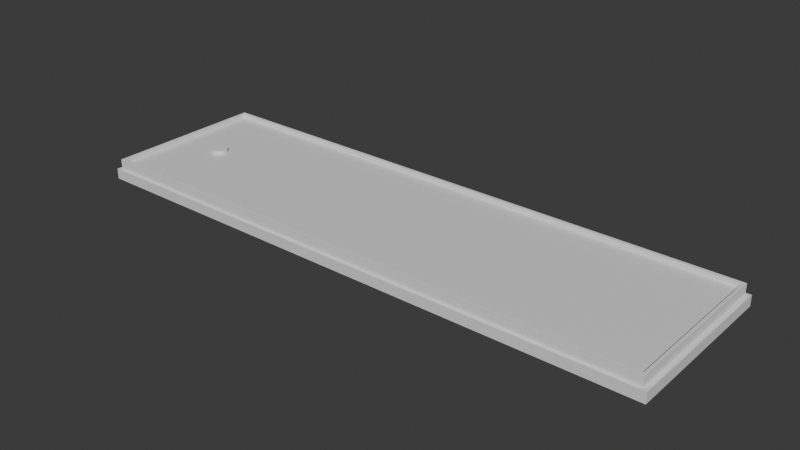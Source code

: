 # Source: Map01.blend  (saved by Blender 4.4.32; exported with 4.5.12 LTS)
import bpy
from mathutils import Matrix  # noqa: F401  (used for matrix-valued properties, if any)

bpy.ops.wm.read_factory_settings(use_empty=True)
scene = bpy.context.scene
scene.name = 'Scene'

# ---- collections
col_map = bpy.data.collections.new('Map'); scene.collection.children.link(col_map)
col_ball = bpy.data.collections.new('Ball'); scene.collection.children.link(col_ball)

# ---- materials (node trees are filled in below, after node groups)
mat_material = bpy.data.materials.new('Material')
mat_material.alpha_threshold = 0.0
mat_material.roughness = 0.5
mat_material.line_color = (0.0, 0.0, 0.0, 1.0)
mat_material_001 = bpy.data.materials.new('Material.001')
mat_material_001.alpha_threshold = 0.0
mat_material_001.roughness = 0.5
mat_material_001.line_color = (0.0, 0.0, 0.0, 1.0)

# ---- material node trees
mat_material.use_nodes = True; mat_material.node_tree.nodes.clear()
_N = mat_material.node_tree.nodes; _L = mat_material.node_tree.links
n0 = _N.new('ShaderNodeOutputMaterial'); n0.name = 'Material Output'; n0.location = (300, 300)
n1 = _N.new('ShaderNodeBsdfPrincipled'); n1.name = 'Principled BSDF'; n1.location = (10, 300)
n1.inputs[3].default_value = 1.45
_L.new(n1.outputs[0], n0.inputs[0])
n0.is_active_output = True
mat_material_001.use_nodes = True; mat_material_001.node_tree.nodes.clear()
_N = mat_material_001.node_tree.nodes; _L = mat_material_001.node_tree.links
n0 = _N.new('ShaderNodeOutputMaterial'); n0.name = 'Material Output'; n0.location = (300, 300)
n1 = _N.new('ShaderNodeBsdfPrincipled'); n1.name = 'Principled BSDF'; n1.location = (10, 300)
n1.inputs[3].default_value = 1.45
_L.new(n1.outputs[0], n0.inputs[0])
n0.is_active_output = True

# ---- world
world_world = bpy.data.worlds.new('World'); scene.world = world_world
world_world.use_nodes = True; world_world.node_tree.nodes.clear()
_N = world_world.node_tree.nodes; _L = world_world.node_tree.links
n0 = _N.new('ShaderNodeOutputWorld'); n0.name = 'World Output'; n0.location = (300, 300)
n1 = _N.new('ShaderNodeBackground'); n1.name = 'Background'; n1.location = (10, 300)
n1.inputs[0].default_value = (0.05088, 0.05088, 0.05088, 1.0)
_L.new(n1.outputs[0], n0.inputs[0])
n0.is_active_output = True
world_world.color = (0.05088, 0.05088, 0.05088)
world_world.sun_shadow_jitter_overblur = 0.0

# ---- meshes
me_cube = bpy.data.meshes.new('Cube')
me_cube.from_pydata([(1.0, 1.0, 1.0), (1.0, 1.0, -1.0), (1.0, -1.0, 1.0), (1.0, -1.0, -1.0), (-1.0, 1.0, 1.0), (-1.0, 1.0, -1.0), (-1.0, -1.0, 1.0), (-1.0, -1.0, -1.0)], [], [(0, 4, 6, 2), (3, 2, 6, 7), (7, 6, 4, 5), (5, 1, 3, 7), (1, 0, 2, 3), (5, 4, 0, 1)])
_uv = me_cube.uv_layers.new(name='UVMap')
_uv.uv.foreach_set('vector', [0.625, 0.5, 0.875, 0.5, 0.875, 0.75, 0.625, 0.75, 0.375, 0.75, 0.625, 0.75, 0.625, 1.0, 0.375, 1.0, 0.375, 0.0, 0.625, 0.0, 0.625, 0.25, 0.375, 0.25, 0.125, 0.5, 0.375, 0.5, 0.375, 0.75, 0.125, 0.75, 0.375, 0.5, 0.625, 0.5, 0.625, 0.75, 0.375, 0.75, 0.375, 0.25, 0.625, 0.25, 0.625, 0.5, 0.375, 0.5])
me_cube.materials.append(mat_material)
me_cube.use_mirror_vertex_groups = False
me_cube.update()
me_cube_001 = bpy.data.meshes.new('Cube.001')
me_cube_001.from_pydata([(1.0, 1.0, 1.0), (1.0, 1.0, -1.0), (1.0, -1.0, 1.0), (1.0, -1.0, -1.0), (-1.0, 1.0, 1.0), (-1.0, 1.0, -1.0), (-1.0, -1.0, 1.0), (-1.0, -1.0, -1.0)], [], [(0, 4, 6, 2), (3, 2, 6, 7), (7, 6, 4, 5), (5, 1, 3, 7), (1, 0, 2, 3), (5, 4, 0, 1)])
_uv = me_cube_001.uv_layers.new(name='UVMap')
_uv.uv.foreach_set('vector', [0.625, 0.5, 0.875, 0.5, 0.875, 0.75, 0.625, 0.75, 0.375, 0.75, 0.625, 0.75, 0.625, 1.0, 0.375, 1.0, 0.375, 0.0, 0.625, 0.0, 0.625, 0.25, 0.375, 0.25, 0.125, 0.5, 0.375, 0.5, 0.375, 0.75, 0.125, 0.75, 0.375, 0.5, 0.625, 0.5, 0.625, 0.75, 0.375, 0.75, 0.375, 0.25, 0.625, 0.25, 0.625, 0.5, 0.375, 0.5])
me_cube_001.materials.append(mat_material_001)
me_cube_001.use_mirror_vertex_groups = False
me_cube_001.update()
me_cube_002 = bpy.data.meshes.new('Cube.002')
me_cube_002.from_pydata([(-1.0, -1.0, -1.0), (-1.0, -1.0, 1.0), (-1.0, 1.0, -1.0), (-1.0, 1.0, 1.0), (1.0, -1.0, -1.0), (1.0, -1.0, 1.0), (1.0, 1.0, -1.0), (1.0, 1.0, 1.0)], [], [(0, 1, 3, 2), (2, 3, 7, 6), (6, 7, 5, 4), (4, 5, 1, 0), (2, 6, 4, 0), (7, 3, 1, 5)])
_uv = me_cube_002.uv_layers.new(name='UVMap')
_uv.uv.foreach_set('vector', [0.375, 0.0, 0.625, 0.0, 0.625, 0.25, 0.375, 0.25, 0.375, 0.25, 0.625, 0.25, 0.625, 0.5, 0.375, 0.5, 0.375, 0.5, 0.625, 0.5, 0.625, 0.75, 0.375, 0.75, 0.375, 0.75, 0.625, 0.75, 0.625, 1.0, 0.375, 1.0, 0.125, 0.5, 0.375, 0.5, 0.375, 0.75, 0.125, 0.75, 0.625, 0.5, 0.875, 0.5, 0.875, 0.75, 0.625, 0.75])
me_cube_002.update()
me_cube_003 = bpy.data.meshes.new('Cube.003')
me_cube_003.from_pydata([(-1.0, -1.0, -1.0), (-1.0, -1.0, 1.0), (-1.0, 1.0, -1.0), (-1.0, 1.0, 1.0), (1.0, -1.0, -1.0), (1.0, -1.0, 1.0), (1.0, 1.0, -1.0), (1.0, 1.0, 1.0)], [], [(0, 1, 3, 2), (2, 3, 7, 6), (6, 7, 5, 4), (4, 5, 1, 0), (2, 6, 4, 0), (7, 3, 1, 5)])
_uv = me_cube_003.uv_layers.new(name='UVMap')
_uv.uv.foreach_set('vector', [0.375, 0.0, 0.625, 0.0, 0.625, 0.25, 0.375, 0.25, 0.375, 0.25, 0.625, 0.25, 0.625, 0.5, 0.375, 0.5, 0.375, 0.5, 0.625, 0.5, 0.625, 0.75, 0.375, 0.75, 0.375, 0.75, 0.625, 0.75, 0.625, 1.0, 0.375, 1.0, 0.125, 0.5, 0.375, 0.5, 0.375, 0.75, 0.125, 0.75, 0.625, 0.5, 0.875, 0.5, 0.875, 0.75, 0.625, 0.75])
me_cube_003.update()
me_cube_004 = bpy.data.meshes.new('Cube.004')
me_cube_004.from_pydata([(-1.0, -1.0, -1.0), (-1.0, -1.0, 1.0), (-1.0, 1.0, -1.0), (-1.0, 1.0, 1.0), (1.0, -1.0, -1.0), (1.0, -1.0, 1.0), (1.0, 1.0, -1.0), (1.0, 1.0, 1.0)], [], [(0, 1, 3, 2), (2, 3, 7, 6), (6, 7, 5, 4), (4, 5, 1, 0), (2, 6, 4, 0), (7, 3, 1, 5)])
_uv = me_cube_004.uv_layers.new(name='UVMap')
_uv.uv.foreach_set('vector', [0.375, 0.0, 0.625, 0.0, 0.625, 0.25, 0.375, 0.25, 0.375, 0.25, 0.625, 0.25, 0.625, 0.5, 0.375, 0.5, 0.375, 0.5, 0.625, 0.5, 0.625, 0.75, 0.375, 0.75, 0.375, 0.75, 0.625, 0.75, 0.625, 1.0, 0.375, 1.0, 0.125, 0.5, 0.375, 0.5, 0.375, 0.75, 0.125, 0.75, 0.625, 0.5, 0.875, 0.5, 0.875, 0.75, 0.625, 0.75])
me_cube_004.update()
me_cube_005 = bpy.data.meshes.new('Cube.005')
me_cube_005.from_pydata([(-1.0, -1.0, -1.0), (-1.0, -1.0, 1.0), (-1.0, 1.0, -1.0), (-1.0, 1.0, 1.0), (1.0, -1.0, -1.0), (1.0, -1.0, 1.0), (1.0, 1.0, -1.0), (1.0, 1.0, 1.0)], [], [(0, 1, 3, 2), (2, 3, 7, 6), (6, 7, 5, 4), (4, 5, 1, 0), (2, 6, 4, 0), (7, 3, 1, 5)])
_uv = me_cube_005.uv_layers.new(name='UVMap')
_uv.uv.foreach_set('vector', [0.375, 0.0, 0.625, 0.0, 0.625, 0.25, 0.375, 0.25, 0.375, 0.25, 0.625, 0.25, 0.625, 0.5, 0.375, 0.5, 0.375, 0.5, 0.625, 0.5, 0.625, 0.75, 0.375, 0.75, 0.375, 0.75, 0.625, 0.75, 0.625, 1.0, 0.375, 1.0, 0.125, 0.5, 0.375, 0.5, 0.375, 0.75, 0.125, 0.75, 0.625, 0.5, 0.875, 0.5, 0.875, 0.75, 0.625, 0.75])
me_cube_005.update()
me_cylinder = bpy.data.meshes.new('Cylinder')
me_cylinder.from_pydata([(0.0, 1.0, -1.0), (0.0, 1.0, 1.0), (0.1951, 0.9808, -1.0), (0.1951, 0.9808, 1.0), (0.3827, 0.9239, -1.0), (0.3827, 0.9239, 1.0), (0.5556, 0.8315, -1.0), (0.5556, 0.8315, 1.0), (0.7071, 0.7071, -1.0), (0.7071, 0.7071, 1.0), (0.8315, 0.5556, -1.0), (0.8315, 0.5556, 1.0), (0.9239, 0.3827, -1.0), (0.9239, 0.3827, 1.0), (0.9808, 0.1951, -1.0), (0.9808, 0.1951, 1.0), (1.0, 0.0, -1.0), (1.0, 0.0, 1.0), (0.9808, -0.1951, -1.0), (0.9808, -0.1951, 1.0), (0.9239, -0.3827, -1.0), (0.9239, -0.3827, 1.0), (0.8315, -0.5556, -1.0), (0.8315, -0.5556, 1.0), (0.7071, -0.7071, -1.0), (0.7071, -0.7071, 1.0), (0.5556, -0.8315, -1.0), (0.5556, -0.8315, 1.0), (0.3827, -0.9239, -1.0), (0.3827, -0.9239, 1.0), (0.1951, -0.9808, -1.0), (0.1951, -0.9808, 1.0), (0.0, -1.0, -1.0), (0.0, -1.0, 1.0), (-0.1951, -0.9808, -1.0), (-0.1951, -0.9808, 1.0), (-0.3827, -0.9239, -1.0), (-0.3827, -0.9239, 1.0), (-0.5556, -0.8315, -1.0), (-0.5556, -0.8315, 1.0), (-0.7071, -0.7071, -1.0), (-0.7071, -0.7071, 1.0), (-0.8315, -0.5556, -1.0), (-0.8315, -0.5556, 1.0), (-0.9239, -0.3827, -1.0), (-0.9239, -0.3827, 1.0), (-0.9808, -0.1951, -1.0), (-0.9808, -0.1951, 1.0), (-1.0, 0.0, -1.0), (-1.0, 0.0, 1.0), (-0.9808, 0.1951, -1.0), (-0.9808, 0.1951, 1.0), (-0.9239, 0.3827, -1.0), (-0.9239, 0.3827, 1.0), (-0.8315, 0.5556, -1.0), (-0.8315, 0.5556, 1.0), (-0.7071, 0.7071, -1.0), (-0.7071, 0.7071, 1.0), (-0.5556, 0.8315, -1.0), (-0.5556, 0.8315, 1.0), (-0.3827, 0.9239, -1.0), (-0.3827, 0.9239, 1.0), (-0.1951, 0.9808, -1.0), (-0.1951, 0.9808, 1.0)], [], [(0, 1, 3, 2), (2, 3, 5, 4), (4, 5, 7, 6), (6, 7, 9, 8), (8, 9, 11, 10), (10, 11, 13, 12), (12, 13, 15, 14), (14, 15, 17, 16), (16, 17, 19, 18), (18, 19, 21, 20), (20, 21, 23, 22), (22, 23, 25, 24), (24, 25, 27, 26), (26, 27, 29, 28), (28, 29, 31, 30), (30, 31, 33, 32), (32, 33, 35, 34), (34, 35, 37, 36), (36, 37, 39, 38), (38, 39, 41, 40), (40, 41, 43, 42), (42, 43, 45, 44), (44, 45, 47, 46), (46, 47, 49, 48), (48, 49, 51, 50), (50, 51, 53, 52), (52, 53, 55, 54), (54, 55, 57, 56), (56, 57, 59, 58), (58, 59, 61, 60), (3, 1, 63, 61, 59, 57, 55, 53, 51, 49, 47, 45, 43, 41, 39, 37, 35, 33, 31, 29, 27, 25, 23, 21, 19, 17, 15, 13, 11, 9, 7, 5), (60, 61, 63, 62), (62, 63, 1, 0), (0, 2, 4, 6, 8, 10, 12, 14, 16, 18, 20, 22, 24, 26, 28, 30, 32, 34, 36, 38, 40, 42, 44, 46, 48, 50, 52, 54, 56, 58, 60, 62)])
_uv = me_cylinder.uv_layers.new(name='UVMap')
_uv.uv.foreach_set('vector', [1.0, 0.5, 1.0, 1.0, 0.9688, 1.0, 0.9688, 0.5, 0.9688, 0.5, 0.9688, 1.0, 0.9375, 1.0, 0.9375, 0.5, 0.9375, 0.5, 0.9375, 1.0, 0.9062, 1.0, 0.9062, 0.5, 0.9062, 0.5, 0.9062, 1.0, 0.875, 1.0, 0.875, 0.5, 0.875, 0.5, 0.875, 1.0, 0.8438, 1.0, 0.8438, 0.5, 0.8438, 0.5, 0.8438, 1.0, 0.8125, 1.0, 0.8125, 0.5, 0.8125, 0.5, 0.8125, 1.0, 0.7812, 1.0, 0.7812, 0.5, 0.7812, 0.5, 0.7812, 1.0, 0.75, 1.0, 0.75, 0.5, 0.75, 0.5, 0.75, 1.0, 0.7188, 1.0, 0.7188, 0.5, 0.7188, 0.5, 0.7188, 1.0, 0.6875, 1.0, 0.6875, 0.5, 0.6875, 0.5, 0.6875, 1.0, 0.6562, 1.0, 0.6562, 0.5, 0.6562, 0.5, 0.6562, 1.0, 0.625, 1.0, 0.625, 0.5, 0.625, 0.5, 0.625, 1.0, 0.5938, 1.0, 0.5938, 0.5, 0.5938, 0.5, 0.5938, 1.0, 0.5625, 1.0, 0.5625, 0.5, 0.5625, 0.5, 0.5625, 1.0, 0.5312, 1.0, 0.5312, 0.5, 0.5312, 0.5, 0.5312, 1.0, 0.5, 1.0, 0.5, 0.5, 0.5, 0.5, 0.5, 1.0, 0.4688, 1.0, 0.4688, 0.5, 0.4688, 0.5, 0.4688, 1.0, 0.4375, 1.0, 0.4375, 0.5, 0.4375, 0.5, 0.4375, 1.0, 0.4062, 1.0, 0.4062, 0.5, 0.4062, 0.5, 0.4062, 1.0, 0.375, 1.0, 0.375, 0.5, 0.375, 0.5, 0.375, 1.0, 0.3438, 1.0, 0.3438, 0.5, 0.3438, 0.5, 0.3438, 1.0, 0.3125, 1.0, 0.3125, 0.5, 0.3125, 0.5, 0.3125, 1.0, 0.2812, 1.0, 0.2812, 0.5, 0.2812, 0.5, 0.2812, 1.0, 0.25, 1.0, 0.25, 0.5, 0.25, 0.5, 0.25, 1.0, 0.2188, 1.0, 0.2188, 0.5, 0.2188, 0.5, 0.2188, 1.0, 0.1875, 1.0, 0.1875, 0.5, 0.1875, 0.5, 0.1875, 1.0, 0.1562, 1.0, 0.1562, 0.5, 0.1562, 0.5, 0.1562, 1.0, 0.125, 1.0, 0.125, 0.5, 0.125, 0.5, 0.125, 1.0, 0.09375, 1.0, 0.09375, 0.5, 0.09375, 0.5, 0.09375, 1.0, 0.0625, 1.0, 0.0625, 0.5, 0.2968, 0.4854, 0.25, 0.49, 0.2032, 0.4854, 0.1582, 0.4717, 0.1167, 0.4496, 0.08029, 0.4197, 0.05045, 0.3833, 0.02827, 0.3418, 0.01461, 0.2968, 0.01, 0.25, 0.01461, 0.2032, 0.02827, 0.1582, 0.05045, 0.1167, 0.08029, 0.08029, 0.1167, 0.05045, 0.1582, 0.02827, 0.2032, 0.01461, 0.25, 0.01, 0.2968, 0.01461, 0.3418, 0.02827, 0.3833, 0.05045, 0.4197, 0.08029, 0.4496, 0.1167, 0.4717, 0.1582, 0.4854, 0.2032, 0.49, 0.25, 0.4854, 0.2968, 0.4717, 0.3418, 0.4496, 0.3833, 0.4197, 0.4197, 0.3833, 0.4496, 0.3418, 0.4717, 0.0625, 0.5, 0.0625, 1.0, 0.03125, 1.0, 0.03125, 0.5, 0.03125, 0.5, 0.03125, 1.0, 0.0, 1.0, 0.0, 0.5, 0.75, 0.49, 0.7968, 0.4854, 0.8418, 0.4717, 0.8833, 0.4496, 0.9197, 0.4197, 0.9496, 0.3833, 0.9717, 0.3418, 0.9854, 0.2968, 0.99, 0.25, 0.9854, 0.2032, 0.9717, 0.1582, 0.9496, 0.1167, 0.9197, 0.08029, 0.8833, 0.05045, 0.8418, 0.02827, 0.7968, 0.01461, 0.75, 0.01, 0.7032, 0.01461, 0.6582, 0.02827, 0.6167, 0.05045, 0.5803, 0.08029, 0.5504, 0.1167, 0.5283, 0.1582, 0.5146, 0.2032, 0.51, 0.25, 0.5146, 0.2968, 0.5283, 0.3418, 0.5504, 0.3833, 0.5803, 0.4197, 0.6167, 0.4496, 0.6582, 0.4717, 0.7032, 0.4854])
me_cylinder.update()

# ---- objects
ob_cube = bpy.data.objects.new('Cube', me_cube)
ob_cube_001 = bpy.data.objects.new('Cube.001', me_cube_001)
ob_cube_002 = bpy.data.objects.new('Cube.002', me_cube_002)
ob_cube_003 = bpy.data.objects.new('Cube.003', me_cube_003)
ob_cube_004 = bpy.data.objects.new('Cube.004', me_cube_004)
ob_cube_005 = bpy.data.objects.new('Cube.005', me_cube_005)
ob_trou = bpy.data.objects.new('Trou', me_cylinder)

# ---- transforms, parenting, visibility, modifiers, constraints
ob_cube.location = (0.0, 0.0, 0.0)
ob_cube.scale = (70.0, 20.0, 1.0)
ob_cube.lock_rotations_4d = False
ob_cube.empty_display_type = 'ARROWS'
ob_cube.lineart.crease_threshold = 0.0
_m = ob_cube.modifiers.new('Boolean', 'BOOLEAN')
_m.object = ob_trou
ob_cube_001.location = (0.0, 0.0, -1.639)
ob_cube_001.scale = (71.05, 20.67, 1.272)
ob_cube_001.lock_rotations_4d = False
ob_cube_001.empty_display_type = 'ARROWS'
ob_cube_001.lineart.crease_threshold = 0.0
_m = ob_cube_001.modifiers.new('Boolean', 'BOOLEAN')
_m.object = ob_trou
ob_cube_002.location = (0.0, -19.65, 1.547)
ob_cube_002.scale = (70.0, 0.3573, 0.5814)
ob_cube_003.location = (0.0, 19.65, 1.547)
ob_cube_003.scale = (70.0, 0.3573, 0.5814)
ob_cube_004.location = (69.66, 0.0, 1.547)
ob_cube_004.rotation_euler = (0.0, -0.0, 1.571)
ob_cube_004.scale = (19.29, 0.3573, 0.5814)
ob_cube_005.location = (-69.63, 0.0, 1.547)
ob_cube_005.rotation_euler = (0.0, -0.0, 1.571)
ob_cube_005.scale = (19.29, 0.3573, 0.5814)
ob_trou.location = (-57.56, 0.0, 0.0)
ob_trou.scale = (2.062, 2.062, 1.95)

# ---- collection membership
col_map.objects.link(ob_cube)
col_map.objects.link(ob_cube_001)
col_map.objects.link(ob_cube_002)
col_map.objects.link(ob_cube_003)
col_map.objects.link(ob_cube_004)
col_map.objects.link(ob_cube_005)
col_map.objects.link(ob_trou)

# ---- scene / render settings (as saved in the file)
scene.frame_start = 1; scene.frame_end = 250; scene.frame_set(1)
scene.render.engine = 'BLENDER_EEVEE_NEXT'
bpy.context.view_layer.update()

# ---- added for rendering (the .blend has no active camera and no usable light): camera, sun
cam_auto = bpy.data.cameras.new('AutoCamera')
cam_auto.lens = 50.0
cam_auto.sensor_width = 36.0
cam_auto.clip_end = 2404.52
ob_auto_camera = bpy.data.objects.new('AutoCamera', cam_auto)
scene.collection.objects.link(ob_auto_camera)
ob_auto_camera.location = (137.01, -164.412, 109.217)
ob_auto_camera.rotation_euler = (1.09748, -7.21219e-08, 0.694738)
scene.camera = ob_auto_camera
light_auto_sun = bpy.data.lights.new('AutoSun', 'SUN')
light_auto_sun.energy = 3.0
light_auto_sun.angle = 0.0523599
ob_auto_sun = bpy.data.objects.new('AutoSun', light_auto_sun)
scene.collection.objects.link(ob_auto_sun)
ob_auto_sun.rotation_euler = (0.872665, 0.174533, 0.523599)
bpy.context.view_layer.update()
